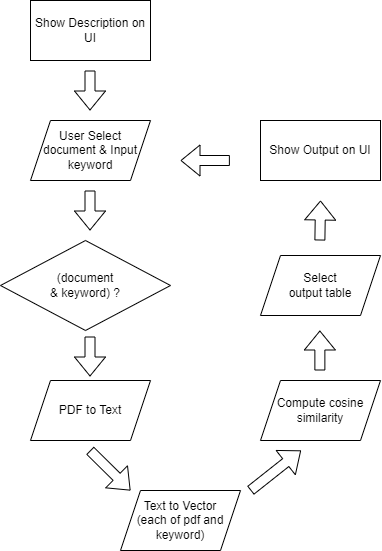

The diagram above was exported from draw.io. Its source (the exported page's mxGraphModel, read from the mxfile embedded in the PNG):
<mxGraphModel dx="1658" dy="418" grid="1" gridSize="10" guides="1" tooltips="1" connect="1" arrows="1" fold="1" page="1" pageScale="1" pageWidth="850" pageHeight="1100" math="0" shadow="0">
  <root>
    <mxCell id="0" />
    <mxCell id="1" parent="0" />
    <mxCell id="2" value="Show Description on UI" style="rounded=0;whiteSpace=wrap;html=1;" parent="1" vertex="1">
      <mxGeometry x="110" y="70" width="120" height="60" as="geometry" />
    </mxCell>
    <mxCell id="3" value="(document &lt;br&gt;&amp;amp; keyword) ?" style="rhombus;whiteSpace=wrap;html=1;" parent="1" vertex="1">
      <mxGeometry x="80" y="310" width="170" height="90" as="geometry" />
    </mxCell>
    <mxCell id="4" value="User Select document &amp;amp; Input keyword" style="shape=parallelogram;perimeter=parallelogramPerimeter;whiteSpace=wrap;html=1;fixedSize=1;" parent="1" vertex="1">
      <mxGeometry x="110" y="190" width="120" height="60" as="geometry" />
    </mxCell>
    <mxCell id="6" value="" style="shape=flexArrow;endArrow=classic;html=1;" parent="1" edge="1">
      <mxGeometry width="50" height="50" relative="1" as="geometry">
        <mxPoint x="169.5" y="140" as="sourcePoint" />
        <mxPoint x="169.5" y="180" as="targetPoint" />
      </mxGeometry>
    </mxCell>
    <mxCell id="7" value="" style="shape=flexArrow;endArrow=classic;html=1;" parent="1" edge="1">
      <mxGeometry width="50" height="50" relative="1" as="geometry">
        <mxPoint x="169.5" y="260" as="sourcePoint" />
        <mxPoint x="169.5" y="300" as="targetPoint" />
      </mxGeometry>
    </mxCell>
    <mxCell id="8" value="PDF to Text" style="shape=parallelogram;perimeter=parallelogramPerimeter;whiteSpace=wrap;html=1;fixedSize=1;" parent="1" vertex="1">
      <mxGeometry x="110" y="450" width="120" height="60" as="geometry" />
    </mxCell>
    <mxCell id="10" value="" style="shape=flexArrow;endArrow=classic;html=1;" parent="1" edge="1">
      <mxGeometry width="50" height="50" relative="1" as="geometry">
        <mxPoint x="169.5" y="406" as="sourcePoint" />
        <mxPoint x="169.5" y="446" as="targetPoint" />
      </mxGeometry>
    </mxCell>
    <mxCell id="12" value="Show Output on UI" style="rounded=0;whiteSpace=wrap;html=1;" parent="1" vertex="1">
      <mxGeometry x="340" y="190" width="120" height="60" as="geometry" />
    </mxCell>
    <mxCell id="13" value="" style="shape=flexArrow;endArrow=classic;html=1;" parent="1" edge="1">
      <mxGeometry width="50" height="50" relative="1" as="geometry">
        <mxPoint x="169.47" y="520" as="sourcePoint" />
        <mxPoint x="210" y="560" as="targetPoint" />
      </mxGeometry>
    </mxCell>
    <mxCell id="14" value="Text to Vector&lt;br&gt;(each of pdf and keyword)" style="shape=parallelogram;perimeter=parallelogramPerimeter;whiteSpace=wrap;html=1;fixedSize=1;" vertex="1" parent="1">
      <mxGeometry x="200" y="560" width="120" height="60" as="geometry" />
    </mxCell>
    <mxCell id="15" value="Compute cosine similarity" style="shape=parallelogram;perimeter=parallelogramPerimeter;whiteSpace=wrap;html=1;fixedSize=1;" vertex="1" parent="1">
      <mxGeometry x="340" y="450" width="120" height="60" as="geometry" />
    </mxCell>
    <mxCell id="16" value="Select &lt;br&gt;output table" style="shape=parallelogram;perimeter=parallelogramPerimeter;whiteSpace=wrap;html=1;fixedSize=1;" vertex="1" parent="1">
      <mxGeometry x="340" y="325" width="120" height="60" as="geometry" />
    </mxCell>
    <mxCell id="18" value="" style="shape=flexArrow;endArrow=classic;html=1;" edge="1" parent="1">
      <mxGeometry width="50" height="50" relative="1" as="geometry">
        <mxPoint x="330" y="560" as="sourcePoint" />
        <mxPoint x="380.5300000000001" y="520" as="targetPoint" />
      </mxGeometry>
    </mxCell>
    <mxCell id="19" value="" style="shape=flexArrow;endArrow=classic;html=1;" edge="1" parent="1">
      <mxGeometry width="50" height="50" relative="1" as="geometry">
        <mxPoint x="399.37" y="440" as="sourcePoint" />
        <mxPoint x="399.37" y="400" as="targetPoint" />
      </mxGeometry>
    </mxCell>
    <mxCell id="21" value="" style="shape=flexArrow;endArrow=classic;html=1;" edge="1" parent="1">
      <mxGeometry width="50" height="50" relative="1" as="geometry">
        <mxPoint x="399.3799999999999" y="310" as="sourcePoint" />
        <mxPoint x="400" y="270" as="targetPoint" />
      </mxGeometry>
    </mxCell>
    <mxCell id="22" value="" style="shape=flexArrow;endArrow=classic;html=1;" edge="1" parent="1">
      <mxGeometry width="50" height="50" relative="1" as="geometry">
        <mxPoint x="309.3799999999999" y="230" as="sourcePoint" />
        <mxPoint x="260" y="230" as="targetPoint" />
      </mxGeometry>
    </mxCell>
  </root>
</mxGraphModel>